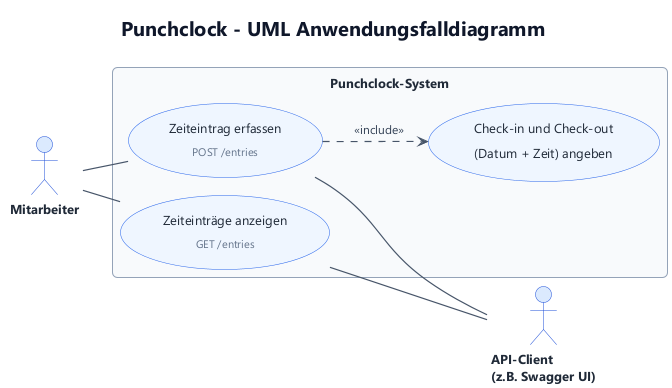

The diagram above was rendered by PlantUML. Its source (embedded in the PNG):
@startuml 01-anwendungsfalldiagramm
!include style.iuml
left to right direction

title Punchclock - UML Anwendungsfalldiagramm

actor "Mitarbeiter" as mitarbeiter
actor "API-Client\n(z.B. Swagger UI)" as apiClient

rectangle "Punchclock-System" {
  usecase "Zeiteintrag erfassen\n<size:11><color:#64748B>POST /entries</color></size>" as UC1
  usecase "Check-in und Check-out\n(Datum + Zeit) angeben" as UC1a
  usecase "Zeiteinträge anzeigen\n<size:11><color:#64748B>GET /entries</color></size>" as UC2

  UC1 ..> UC1a : <<include>>
}

mitarbeiter -- UC1
mitarbeiter -- UC2
UC1 -- apiClient
UC2 -- apiClient

@enduml